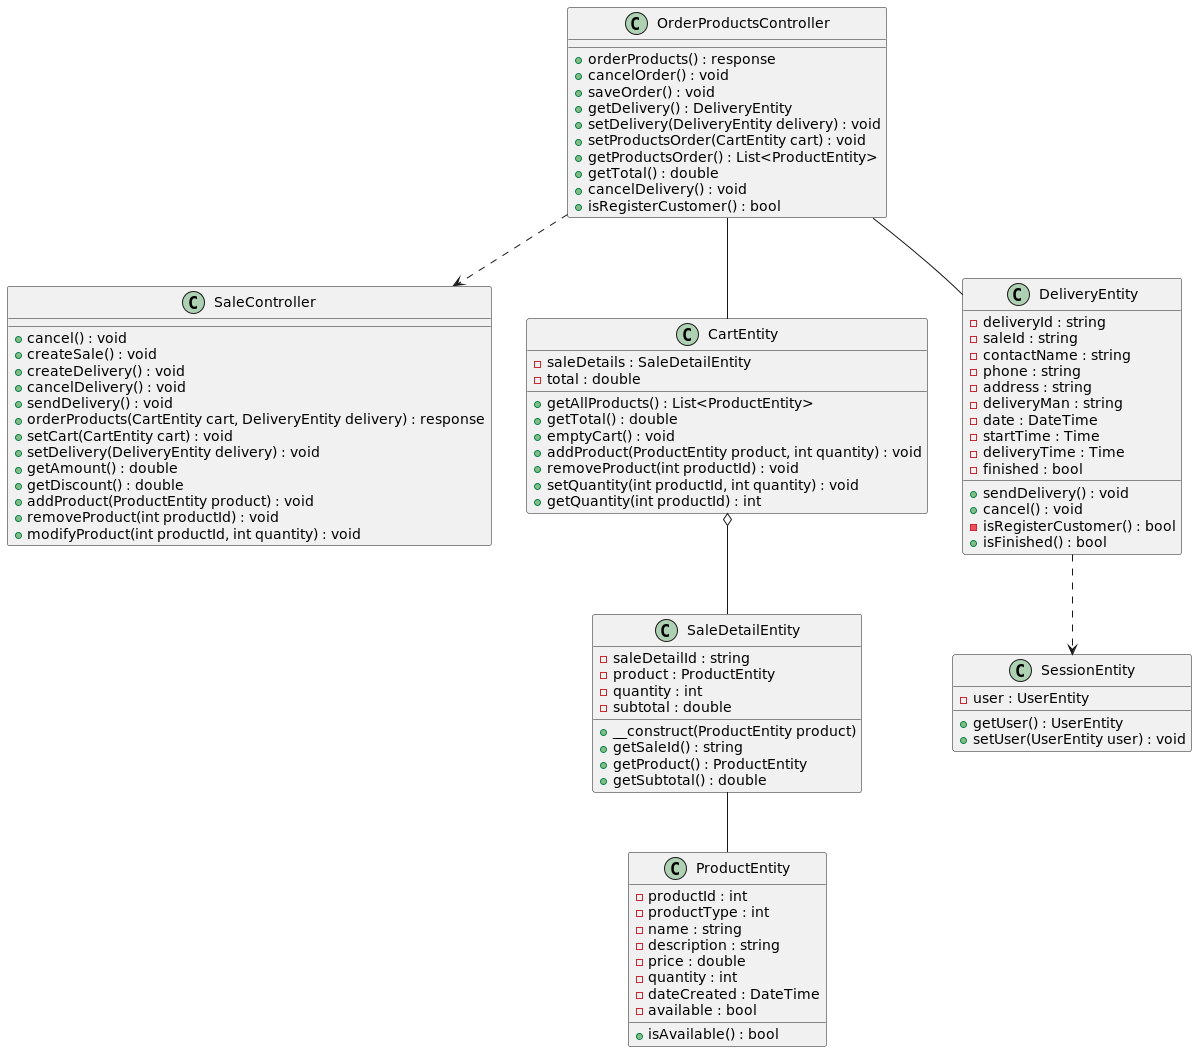

The diagram above was rendered by PlantUML. Its source (embedded in the PNG):
@startuml

OrderProductsController ..> SaleController
OrderProductsController -- CartEntity
OrderProductsController -- DeliveryEntity
DeliveryEntity ..> SessionEntity
CartEntity o-- SaleDetailEntity
SaleDetailEntity -- ProductEntity

class OrderProductsController
{
    +orderProducts() : response
    +cancelOrder() : void
    +saveOrder() : void
    +getDelivery() : DeliveryEntity
    +setDelivery(DeliveryEntity delivery) : void
    +setProductsOrder(CartEntity cart) : void
    +getProductsOrder() : List<ProductEntity>
    +getTotal() : double
    +cancelDelivery() : void
    +isRegisterCustomer() : bool
}

class SaleController
{
    +cancel() : void
    +createSale() : void
    +createDelivery() : void
    +cancelDelivery() : void
    +sendDelivery() : void
    +orderProducts(CartEntity cart, DeliveryEntity delivery) : response
    +setCart(CartEntity cart) : void
    +setDelivery(DeliveryEntity delivery) : void
    +getAmount() : double
    +getDiscount() : double
    +addProduct(ProductEntity product) : void
    +removeProduct(int productId) : void
    +modifyProduct(int productId, int quantity) : void
}

class CartEntity
{
    -saleDetails : SaleDetailEntity
    -total : double

    +getAllProducts() : List<ProductEntity>
    +getTotal() : double
    +emptyCart() : void
    +addProduct(ProductEntity product, int quantity) : void
    +removeProduct(int productId) : void
    +setQuantity(int productId, int quantity) : void
    +getQuantity(int productId) : int
}

class DeliveryEntity
{
    -deliveryId : string
    -saleId : string
    -contactName : string
    -phone : string
    -address : string
    -deliveryMan : string
    -date : DateTime
    -startTime : Time
    -deliveryTime : Time
    -finished : bool

    +sendDelivery() : void
    +cancel() : void
    -isRegisterCustomer() : bool
    +isFinished() : bool
}

class SessionEntity
{
    -user : UserEntity

    +getUser() : UserEntity
    +setUser(UserEntity user) : void
}

class SaleDetailEntity
{
    -saleDetailId : string
    -product : ProductEntity
    -quantity : int
    -subtotal : double

    +__construct(ProductEntity product)
    +getSaleId() : string
    +getProduct() : ProductEntity
    +getSubtotal() : double
}

class ProductEntity
{
    -productId : int
    -productType : int
    -name : string
    -description : string
    -price : double
    -quantity : int
    -dateCreated : DateTime
    -available : bool

    +isAvailable() : bool
}

@enduml